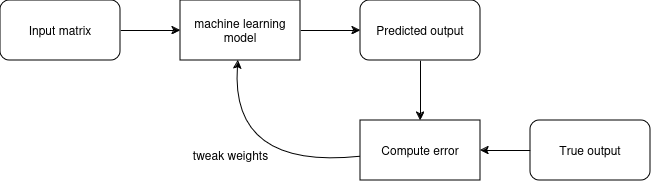

The diagram above was exported from draw.io. Its source (the exported page's mxGraphModel, read from the mxfile embedded in the PNG):
<mxGraphModel dx="1368" dy="789" grid="1" gridSize="10" guides="1" tooltips="1" connect="1" arrows="1" fold="1" page="1" pageScale="1" pageWidth="827" pageHeight="1169" math="0" shadow="0">
  <root>
    <mxCell id="0" />
    <mxCell id="1" parent="0" />
    <mxCell id="wb6SMMfM_5ixV-1uZ9-d-9" value="" style="edgeStyle=orthogonalEdgeStyle;rounded=0;orthogonalLoop=1;jettySize=auto;html=1;" parent="1" source="wb6SMMfM_5ixV-1uZ9-d-1" target="wb6SMMfM_5ixV-1uZ9-d-2" edge="1">
      <mxGeometry relative="1" as="geometry" />
    </mxCell>
    <mxCell id="wb6SMMfM_5ixV-1uZ9-d-1" value="Input matrix" style="rounded=1;whiteSpace=wrap;html=1;" parent="1" vertex="1">
      <mxGeometry x="150" y="270" width="120" height="60" as="geometry" />
    </mxCell>
    <mxCell id="wb6SMMfM_5ixV-1uZ9-d-10" value="" style="edgeStyle=orthogonalEdgeStyle;rounded=0;orthogonalLoop=1;jettySize=auto;html=1;" parent="1" source="wb6SMMfM_5ixV-1uZ9-d-2" target="wb6SMMfM_5ixV-1uZ9-d-3" edge="1">
      <mxGeometry relative="1" as="geometry" />
    </mxCell>
    <mxCell id="wb6SMMfM_5ixV-1uZ9-d-2" value="machine learning model" style="rounded=0;whiteSpace=wrap;html=1;" parent="1" vertex="1">
      <mxGeometry x="330" y="270" width="120" height="60" as="geometry" />
    </mxCell>
    <mxCell id="wb6SMMfM_5ixV-1uZ9-d-8" value="" style="edgeStyle=orthogonalEdgeStyle;rounded=0;orthogonalLoop=1;jettySize=auto;html=1;" parent="1" source="wb6SMMfM_5ixV-1uZ9-d-3" target="wb6SMMfM_5ixV-1uZ9-d-5" edge="1">
      <mxGeometry relative="1" as="geometry" />
    </mxCell>
    <mxCell id="wb6SMMfM_5ixV-1uZ9-d-3" value="Predicted output" style="rounded=1;whiteSpace=wrap;html=1;" parent="1" vertex="1">
      <mxGeometry x="510" y="270" width="120" height="60" as="geometry" />
    </mxCell>
    <mxCell id="wb6SMMfM_5ixV-1uZ9-d-5" value="Compute error" style="rounded=0;whiteSpace=wrap;html=1;" parent="1" vertex="1">
      <mxGeometry x="510" y="390" width="120" height="60" as="geometry" />
    </mxCell>
    <mxCell id="wb6SMMfM_5ixV-1uZ9-d-7" value="" style="edgeStyle=orthogonalEdgeStyle;rounded=0;orthogonalLoop=1;jettySize=auto;html=1;" parent="1" source="wb6SMMfM_5ixV-1uZ9-d-6" target="wb6SMMfM_5ixV-1uZ9-d-5" edge="1">
      <mxGeometry relative="1" as="geometry" />
    </mxCell>
    <mxCell id="wb6SMMfM_5ixV-1uZ9-d-6" value="True output" style="rounded=1;whiteSpace=wrap;html=1;" parent="1" vertex="1">
      <mxGeometry x="680" y="390" width="120" height="60" as="geometry" />
    </mxCell>
    <mxCell id="wb6SMMfM_5ixV-1uZ9-d-11" value="" style="curved=1;endArrow=classic;html=1;rounded=0;" parent="1" source="wb6SMMfM_5ixV-1uZ9-d-5" target="wb6SMMfM_5ixV-1uZ9-d-2" edge="1">
      <mxGeometry width="50" height="50" relative="1" as="geometry">
        <mxPoint x="390" y="440" as="sourcePoint" />
        <mxPoint x="440" y="390" as="targetPoint" />
        <Array as="points">
          <mxPoint x="380" y="440" />
        </Array>
      </mxGeometry>
    </mxCell>
    <mxCell id="wb6SMMfM_5ixV-1uZ9-d-12" value="tweak weights" style="text;html=1;align=center;verticalAlign=middle;resizable=0;points=[];autosize=1;strokeColor=none;fillColor=none;" parent="1" vertex="1">
      <mxGeometry x="330" y="410" width="100" height="30" as="geometry" />
    </mxCell>
  </root>
</mxGraphModel>